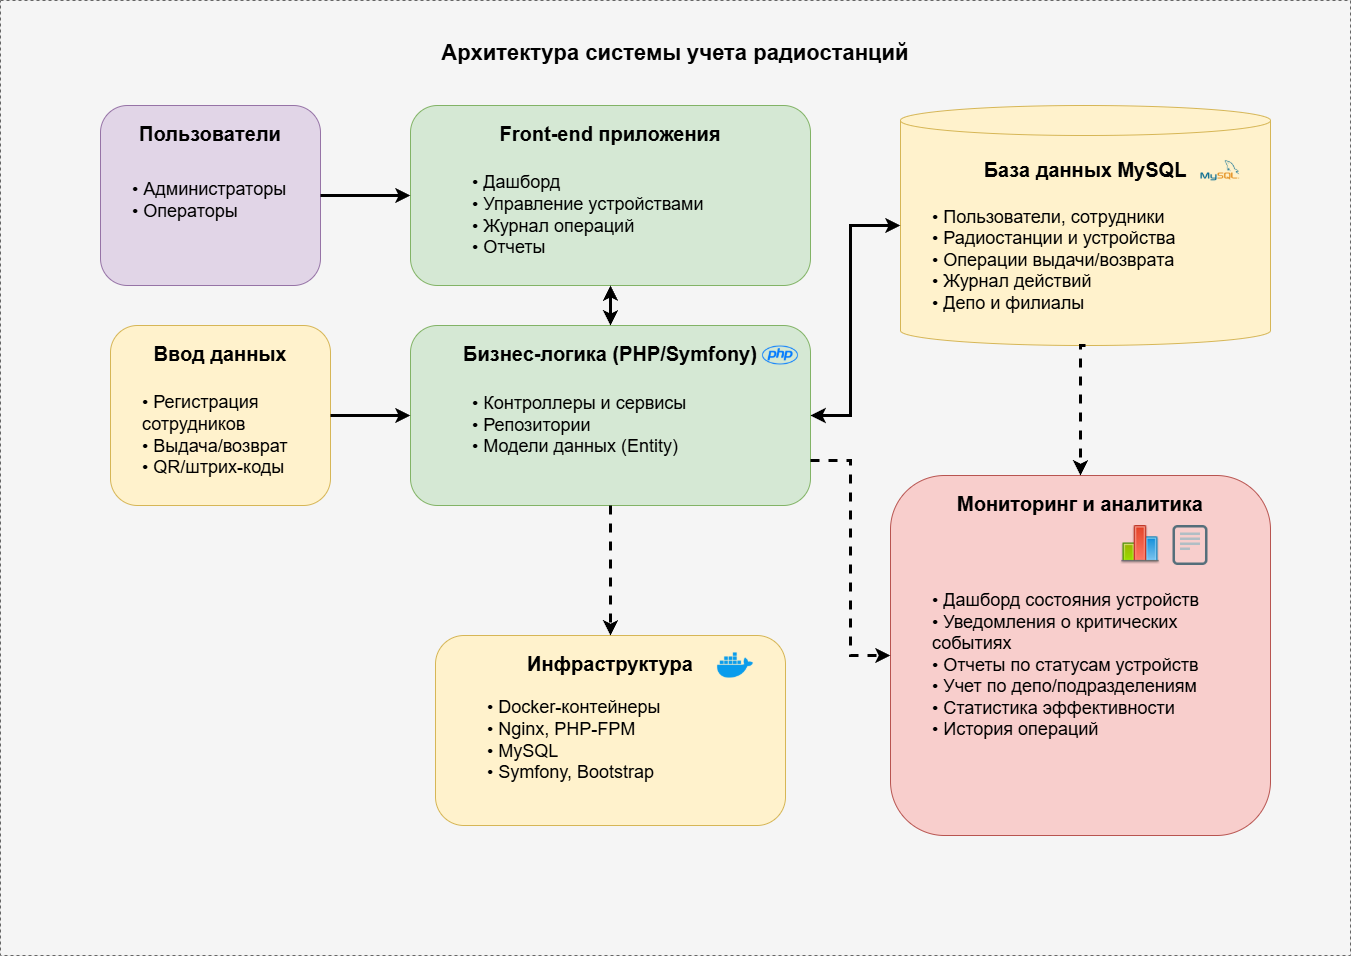

The diagram above was exported from draw.io. Its source (the exported page's mxGraphModel, read from the mxfile embedded in the PNG):
<mxGraphModel dx="3209" dy="2028" grid="1" gridSize="10" guides="1" tooltips="1" connect="1" arrows="1" fold="1" page="1" pageScale="1" pageWidth="1169" pageHeight="827" math="0" shadow="0">
  <root>
    <mxCell id="0" />
    <mxCell id="1" parent="0" />
    <mxCell id="main-container" value="Архитектура системы учета радиостанций" style="rounded=0;whiteSpace=wrap;html=1;fillColor=#f5f5f5;strokeColor=#666666;fontColor=#000000;fontSize=22;fontStyle=1;verticalAlign=top;align=center;dashed=1;spacing=20;spacingTop=15;" parent="1" vertex="1">
      <mxGeometry x="-120" y="-45" width="1350" height="955" as="geometry" />
    </mxCell>
    <mxCell id="users-container" value="Пользователи" style="rounded=1;whiteSpace=wrap;html=1;fillColor=#e1d5e7;strokeColor=#9673a6;fontColor=#000000;fontSize=20;verticalAlign=top;align=center;fontStyle=1;spacing=8;spacingTop=4;" parent="1" vertex="1">
      <mxGeometry x="-20" y="60" width="220" height="180" as="geometry" />
    </mxCell>
    <mxCell id="users-icon" value="" style="shape=image;html=1;verticalAlign=top;verticalLabelPosition=bottom;labelBackgroundColor=#ffffff;imageAspect=0;aspect=fixed;image=https://cdn1.iconfinder.com/data/icons/user-pictures/100/users-128.png;fontColor=#000000;" parent="1" vertex="1">
      <mxGeometry x="90" y="105" width="40" height="40" as="geometry" />
    </mxCell>
    <mxCell id="admin-user" value="• Администраторы&#10;• Операторы" style="text;html=1;strokeColor=none;fillColor=none;align=left;verticalAlign=middle;whiteSpace=wrap;rounded=0;fontSize=18;spacing=2;spacingLeft=10;fontColor=#000000;" parent="1" vertex="1">
      <mxGeometry y="125" width="180" height="60" as="geometry" />
    </mxCell>
    <mxCell id="data-sources-container" value="Ввод данных" style="rounded=1;whiteSpace=wrap;html=1;fillColor=#fff2cc;strokeColor=#d6b656;fontColor=#000000;fontSize=20;verticalAlign=top;align=center;fontStyle=1;spacing=8;spacingTop=4;" parent="1" vertex="1">
      <mxGeometry x="-10" y="280" width="220" height="180" as="geometry" />
    </mxCell>
    <mxCell id="data-icon" value="" style="shape=image;html=1;verticalAlign=top;verticalLabelPosition=bottom;labelBackgroundColor=#ffffff;imageAspect=0;aspect=fixed;image=https://cdn4.iconfinder.com/data/icons/48-bubbles/48/23.Data-128.png;fontColor=#000000;" parent="1" vertex="1">
      <mxGeometry x="90" y="330" width="40" height="40" as="geometry" />
    </mxCell>
    <mxCell id="operations-text" value="• Регистрация сотрудников&#10;• Выдача/возврат&#10;• QR/штрих-коды" style="text;html=1;strokeColor=none;fillColor=none;align=left;verticalAlign=middle;whiteSpace=wrap;rounded=0;fontSize=18;spacing=2;spacingLeft=10;fontColor=#000000;" parent="1" vertex="1">
      <mxGeometry x="10" y="340" width="180" height="100" as="geometry" />
    </mxCell>
    <mxCell id="frontend-container" value="Front-end приложения" style="rounded=1;whiteSpace=wrap;html=1;fillColor=#d5e8d4;strokeColor=#82b366;fontColor=#000000;fontSize=20;verticalAlign=top;align=center;fontStyle=1;spacing=8;spacingTop=4;" parent="1" vertex="1">
      <mxGeometry x="290" y="60" width="400" height="180" as="geometry" />
    </mxCell>
    <mxCell id="frontend-icon" value="" style="shape=image;html=1;verticalAlign=top;verticalLabelPosition=bottom;labelBackgroundColor=#ffffff;imageAspect=0;aspect=fixed;image=https://cdn1.iconfinder.com/data/icons/hawcons/32/699966-icon-1-browser-128.png;fontColor=#000000;" parent="1" vertex="1">
      <mxGeometry x="370" y="105" width="40" height="40" as="geometry" />
    </mxCell>
    <mxCell id="frontend-text" value="• Дашборд&#10;• Управление устройствами&#10;• Журнал операций&#10;• Отчеты" style="text;html=1;strokeColor=none;fillColor=none;align=left;verticalAlign=middle;whiteSpace=wrap;rounded=0;fontSize=18;spacing=2;spacingLeft=10;fontColor=#000000;" parent="1" vertex="1">
      <mxGeometry x="340" y="125" width="280" height="90" as="geometry" />
    </mxCell>
    <mxCell id="backend-container" value="Бизнес-логика (PHP/Symfony)" style="rounded=1;whiteSpace=wrap;html=1;fillColor=#d5e8d4;strokeColor=#82b366;fontColor=#000000;fontSize=20;verticalAlign=top;align=center;fontStyle=1;spacing=8;spacingTop=4;" parent="1" vertex="1">
      <mxGeometry x="290" y="280" width="400" height="180" as="geometry" />
    </mxCell>
    <mxCell id="backend-icon" value="" style="shape=image;html=1;verticalAlign=top;verticalLabelPosition=bottom;labelBackgroundColor=#ffffff;imageAspect=0;aspect=fixed;image=https://cdn4.iconfinder.com/data/icons/logos-and-brands/512/256_Php_logo-128.png;fontColor=#000000;" parent="1" vertex="1">
      <mxGeometry x="640" y="290" width="40" height="40" as="geometry" />
    </mxCell>
    <mxCell id="backend-text" value="• Контроллеры и сервисы&#10;• Репозитории&#10;• Модели данных (Entity)" style="text;html=1;strokeColor=none;fillColor=none;align=left;verticalAlign=middle;whiteSpace=wrap;rounded=0;fontSize=18;spacing=2;spacingLeft=10;fontColor=#000000;" parent="1" vertex="1">
      <mxGeometry x="340" y="340" width="280" height="80" as="geometry" />
    </mxCell>
    <mxCell id="database-container" value="База данных MySQL" style="shape=cylinder3;whiteSpace=wrap;html=1;boundedLbl=1;backgroundOutline=1;size=15;fillColor=#fff2cc;strokeColor=#d6b656;fontColor=#000000;fontSize=20;verticalAlign=top;align=center;fontStyle=1;spacing=8;spacingTop=10;" parent="1" vertex="1">
      <mxGeometry x="780" y="60" width="370" height="240" as="geometry" />
    </mxCell>
    <mxCell id="mysql-icon" value="" style="shape=image;html=1;verticalAlign=top;verticalLabelPosition=bottom;labelBackgroundColor=#ffffff;imageAspect=0;aspect=fixed;image=https://cdn4.iconfinder.com/data/icons/logos-3/181/MySQL-128.png;fontColor=#000000;" parent="1" vertex="1">
      <mxGeometry x="1080" y="105" width="40" height="40" as="geometry" />
    </mxCell>
    <mxCell id="tables-list" value="• Пользователи, сотрудники&#10;• Радиостанции и устройства&#10;• Операции выдачи/возврата&#10;• Журнал действий&#10;• Депо и филиалы" style="text;html=1;strokeColor=none;fillColor=none;align=left;verticalAlign=middle;whiteSpace=wrap;rounded=0;fontSize=18;spacing=2;spacingLeft=10;fontColor=#000000;" parent="1" vertex="1">
      <mxGeometry x="800" y="150" width="320" height="130" as="geometry" />
    </mxCell>
    <mxCell id="infrastructure-container" value="Инфраструктура" style="rounded=1;whiteSpace=wrap;html=1;fillColor=#fff2cc;strokeColor=#d6b656;fontColor=#000000;fontSize=20;verticalAlign=top;align=center;fontStyle=1;spacing=8;spacingTop=4;" parent="1" vertex="1">
      <mxGeometry x="315" y="590" width="350" height="190" as="geometry" />
    </mxCell>
    <mxCell id="docker-icon" value="" style="shape=image;html=1;verticalAlign=top;verticalLabelPosition=bottom;labelBackgroundColor=#ffffff;imageAspect=0;aspect=fixed;image=https://cdn4.iconfinder.com/data/icons/logos-and-brands/512/97_Docker_logo_logos-128.png;fontColor=#000000;" parent="1" vertex="1">
      <mxGeometry x="595" y="600" width="40" height="40" as="geometry" />
    </mxCell>
    <mxCell id="infrastructure-details" value="• Docker-контейнеры&#10;• Nginx, PHP-FPM&#10;• MySQL&#10;• Symfony, Bootstrap" style="text;html=1;strokeColor=none;fillColor=none;align=left;verticalAlign=middle;whiteSpace=wrap;rounded=0;fontSize=18;spacing=2;spacingLeft=10;fontColor=#000000;" parent="1" vertex="1">
      <mxGeometry x="355" y="655" width="280" height="80" as="geometry" />
    </mxCell>
    <mxCell id="monitoring-container" value="Мониторинг и аналитика" style="rounded=1;whiteSpace=wrap;html=1;fillColor=#f8cecc;strokeColor=#b85450;fontColor=#000000;fontSize=20;verticalAlign=top;align=center;fontStyle=1;spacing=8;spacingTop=4;" parent="1" vertex="1">
      <mxGeometry x="770" y="430" width="380" height="360" as="geometry" />
    </mxCell>
    <mxCell id="monitoring-icon" value="" style="shape=image;html=1;verticalAlign=top;verticalLabelPosition=bottom;labelBackgroundColor=#ffffff;imageAspect=0;aspect=fixed;image=https://cdn3.iconfinder.com/data/icons/fatcow/32/chart_bar.png;fontColor=#000000;" parent="1" vertex="1">
      <mxGeometry x="1000" y="480" width="40" height="40" as="geometry" />
    </mxCell>
    <mxCell id="reports-icon" value="" style="shape=image;html=1;verticalAlign=top;verticalLabelPosition=bottom;labelBackgroundColor=#ffffff;imageAspect=0;aspect=fixed;image=https://cdn2.iconfinder.com/data/icons/bitsies/128/Document-128.png;fontColor=#000000;" parent="1" vertex="1">
      <mxGeometry x="1050" y="480" width="40" height="40" as="geometry" />
    </mxCell>
    <mxCell id="monitoring-reports-text" value="• Дашборд состояния устройств&#10;• Уведомления о критических событиях&#10;• Отчеты по статусам устройств&#10;• Учет по депо/подразделениям&#10;• Статистика эффективности&#10;• История операций" style="text;html=1;strokeColor=none;fillColor=none;align=left;verticalAlign=middle;whiteSpace=wrap;rounded=0;fontSize=18;spacing=2;spacingLeft=10;fontColor=#000000;" parent="1" vertex="1">
      <mxGeometry x="800" y="530" width="280" height="180" as="geometry" />
    </mxCell>
    <mxCell id="arrow1" value="" style="endArrow=classic;html=1;rounded=0;exitX=1;exitY=0.5;exitDx=0;exitDy=0;entryX=0;entryY=0.5;entryDx=0;entryDy=0;strokeColor=#000000;fontColor=#000000;edgeStyle=orthogonalEdgeStyle;strokeWidth=3;" parent="1" source="users-container" target="frontend-container" edge="1">
      <mxGeometry width="50" height="50" relative="1" as="geometry">
        <mxPoint x="290" y="370" as="sourcePoint" />
        <mxPoint x="340" y="320" as="targetPoint" />
      </mxGeometry>
    </mxCell>
    <mxCell id="arrow2" value="" style="endArrow=classic;html=1;rounded=0;exitX=1;exitY=0.5;exitDx=0;exitDy=0;entryX=0;entryY=0.5;entryDx=0;entryDy=0;strokeColor=#000000;fontColor=#000000;edgeStyle=orthogonalEdgeStyle;strokeWidth=3;" parent="1" source="data-sources-container" target="backend-container" edge="1">
      <mxGeometry width="50" height="50" relative="1" as="geometry">
        <mxPoint x="290" y="370" as="sourcePoint" />
        <mxPoint x="340" y="320" as="targetPoint" />
      </mxGeometry>
    </mxCell>
    <mxCell id="arrow3" value="" style="endArrow=classic;startArrow=classic;html=1;rounded=0;exitX=0.5;exitY=1;exitDx=0;exitDy=0;entryX=0.5;entryY=0;entryDx=0;entryDy=0;strokeColor=#000000;fontColor=#000000;edgeStyle=orthogonalEdgeStyle;strokeWidth=3;" parent="1" source="frontend-container" target="backend-container" edge="1">
      <mxGeometry width="50" height="50" relative="1" as="geometry">
        <mxPoint x="290" y="370" as="sourcePoint" />
        <mxPoint x="340" y="320" as="targetPoint" />
      </mxGeometry>
    </mxCell>
    <mxCell id="arrow4" value="" style="endArrow=classic;startArrow=classic;html=1;rounded=0;exitX=1;exitY=0.5;exitDx=0;exitDy=0;entryX=0;entryY=0.5;entryDx=0;entryDy=0;entryPerimeter=0;strokeColor=#000000;fontColor=#000000;edgeStyle=orthogonalEdgeStyle;strokeWidth=3;" parent="1" source="backend-container" target="database-container" edge="1">
      <mxGeometry width="50" height="50" relative="1" as="geometry">
        <mxPoint x="690" y="370" as="sourcePoint" />
        <mxPoint x="740" y="320" as="targetPoint" />
        <Array as="points">
          <mxPoint x="730" y="370" />
          <mxPoint x="730" y="180" />
        </Array>
      </mxGeometry>
    </mxCell>
    <mxCell id="arrow5" value="" style="endArrow=classic;html=1;rounded=0;exitX=0.5;exitY=1;exitDx=0;exitDy=0;exitPerimeter=0;entryX=0.5;entryY=0;entryDx=0;entryDy=0;dashed=1;strokeColor=#000000;fontColor=#000000;edgeStyle=orthogonalEdgeStyle;labelBackgroundColor=none;strokeWidth=3;" parent="1" source="database-container" target="monitoring-container" edge="1">
      <mxGeometry width="50" height="50" relative="1" as="geometry">
        <mxPoint x="690" y="370" as="sourcePoint" />
        <mxPoint x="740" y="320" as="targetPoint" />
        <Array as="points">
          <mxPoint x="960" y="300" />
        </Array>
      </mxGeometry>
    </mxCell>
    <mxCell id="arrow7" value="" style="endArrow=classic;html=1;rounded=0;dashed=1;entryX=0;entryY=0.5;entryDx=0;entryDy=0;strokeColor=#000000;fontColor=#000000;exitX=1;exitY=0.75;exitDx=0;exitDy=0;edgeStyle=orthogonalEdgeStyle;strokeWidth=3;" parent="1" source="backend-container" target="monitoring-container" edge="1">
      <mxGeometry width="50" height="50" relative="1" as="geometry">
        <mxPoint x="590" y="520" as="sourcePoint" />
        <mxPoint x="640" y="470" as="targetPoint" />
      </mxGeometry>
    </mxCell>
    <mxCell id="arrow8" value="" style="endArrow=classic;html=1;rounded=0;dashed=1;exitX=0.5;exitY=1;exitDx=0;exitDy=0;entryX=0.5;entryY=0;entryDx=0;entryDy=0;strokeColor=#000000;fontColor=#000000;edgeStyle=orthogonalEdgeStyle;strokeWidth=3;" parent="1" source="backend-container" target="infrastructure-container" edge="1">
      <mxGeometry width="50" height="50" relative="1" as="geometry">
        <mxPoint x="590" y="520" as="sourcePoint" />
        <mxPoint x="640" y="470" as="targetPoint" />
      </mxGeometry>
    </mxCell>
  </root>
</mxGraphModel>